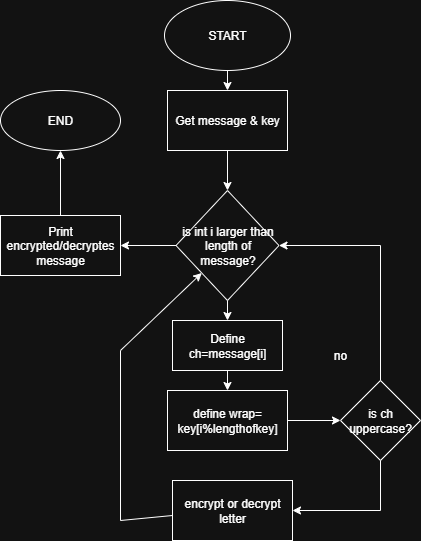

The diagram above was exported from draw.io. Its source (the exported page's mxGraphModel, read from the mxfile embedded in the PNG):
<mxGraphModel dx="1048" dy="617" grid="1" gridSize="10" guides="1" tooltips="1" connect="1" arrows="1" fold="1" page="1" pageScale="1" pageWidth="827" pageHeight="1169" math="0" shadow="0">
  <root>
    <mxCell id="0" />
    <mxCell id="1" parent="0" />
    <mxCell id="_d9lB4nB6DSaFe4RilNJ-1" value="START" style="ellipse;whiteSpace=wrap;html=1;" vertex="1" parent="1">
      <mxGeometry x="294" y="50" width="126" height="70" as="geometry" />
    </mxCell>
    <mxCell id="_d9lB4nB6DSaFe4RilNJ-2" value="Get message &amp;amp; key" style="rounded=0;whiteSpace=wrap;html=1;" vertex="1" parent="1">
      <mxGeometry x="297" y="140" width="120" height="60" as="geometry" />
    </mxCell>
    <mxCell id="_d9lB4nB6DSaFe4RilNJ-3" value="" style="endArrow=classic;html=1;rounded=0;exitX=0.5;exitY=1;exitDx=0;exitDy=0;entryX=0.5;entryY=0;entryDx=0;entryDy=0;" edge="1" parent="1" source="_d9lB4nB6DSaFe4RilNJ-1" target="_d9lB4nB6DSaFe4RilNJ-2">
      <mxGeometry width="50" height="50" relative="1" as="geometry">
        <mxPoint x="380" y="270" as="sourcePoint" />
        <mxPoint x="430" y="220" as="targetPoint" />
      </mxGeometry>
    </mxCell>
    <mxCell id="_d9lB4nB6DSaFe4RilNJ-4" value="is int i larger than length of message?" style="rhombus;whiteSpace=wrap;html=1;" vertex="1" parent="1">
      <mxGeometry x="305.5" y="240" width="103" height="110" as="geometry" />
    </mxCell>
    <mxCell id="_d9lB4nB6DSaFe4RilNJ-5" value="" style="endArrow=classic;html=1;rounded=0;entryX=0.5;entryY=0;entryDx=0;entryDy=0;exitX=0.5;exitY=1;exitDx=0;exitDy=0;" edge="1" parent="1" source="_d9lB4nB6DSaFe4RilNJ-2" target="_d9lB4nB6DSaFe4RilNJ-4">
      <mxGeometry width="50" height="50" relative="1" as="geometry">
        <mxPoint x="360" y="210" as="sourcePoint" />
        <mxPoint x="410" y="250" as="targetPoint" />
      </mxGeometry>
    </mxCell>
    <mxCell id="_d9lB4nB6DSaFe4RilNJ-6" value="" style="endArrow=classic;html=1;rounded=0;exitX=0;exitY=0.5;exitDx=0;exitDy=0;entryX=1;entryY=0.5;entryDx=0;entryDy=0;" edge="1" parent="1" source="_d9lB4nB6DSaFe4RilNJ-4" target="_d9lB4nB6DSaFe4RilNJ-7">
      <mxGeometry width="50" height="50" relative="1" as="geometry">
        <mxPoint x="360" y="300" as="sourcePoint" />
        <mxPoint x="250" y="295" as="targetPoint" />
      </mxGeometry>
    </mxCell>
    <mxCell id="_d9lB4nB6DSaFe4RilNJ-7" value="Print encrypted/decryptes&lt;div&gt;message&lt;/div&gt;" style="rounded=0;whiteSpace=wrap;html=1;" vertex="1" parent="1">
      <mxGeometry x="130" y="265" width="120" height="60" as="geometry" />
    </mxCell>
    <mxCell id="_d9lB4nB6DSaFe4RilNJ-8" value="" style="endArrow=classic;html=1;rounded=0;exitX=0.5;exitY=0;exitDx=0;exitDy=0;" edge="1" parent="1" source="_d9lB4nB6DSaFe4RilNJ-7">
      <mxGeometry width="50" height="50" relative="1" as="geometry">
        <mxPoint x="360" y="300" as="sourcePoint" />
        <mxPoint x="190" y="200" as="targetPoint" />
      </mxGeometry>
    </mxCell>
    <mxCell id="_d9lB4nB6DSaFe4RilNJ-9" value="END" style="ellipse;whiteSpace=wrap;html=1;" vertex="1" parent="1">
      <mxGeometry x="130" y="140" width="120" height="60" as="geometry" />
    </mxCell>
    <mxCell id="_d9lB4nB6DSaFe4RilNJ-10" value="define wrap= key[i%lengthofkey]" style="rounded=0;whiteSpace=wrap;html=1;" vertex="1" parent="1">
      <mxGeometry x="297" y="440" width="120" height="60" as="geometry" />
    </mxCell>
    <mxCell id="_d9lB4nB6DSaFe4RilNJ-13" value="Define ch=message[i]" style="rounded=0;whiteSpace=wrap;html=1;" vertex="1" parent="1">
      <mxGeometry x="302" y="370" width="110" height="50" as="geometry" />
    </mxCell>
    <mxCell id="_d9lB4nB6DSaFe4RilNJ-14" value="" style="endArrow=classic;html=1;rounded=0;exitX=0.5;exitY=1;exitDx=0;exitDy=0;entryX=0.5;entryY=0;entryDx=0;entryDy=0;" edge="1" parent="1" source="_d9lB4nB6DSaFe4RilNJ-4" target="_d9lB4nB6DSaFe4RilNJ-13">
      <mxGeometry width="50" height="50" relative="1" as="geometry">
        <mxPoint x="370" y="380" as="sourcePoint" />
        <mxPoint x="420" y="330" as="targetPoint" />
      </mxGeometry>
    </mxCell>
    <mxCell id="_d9lB4nB6DSaFe4RilNJ-15" value="" style="endArrow=classic;html=1;rounded=0;exitX=0.5;exitY=1;exitDx=0;exitDy=0;entryX=0.5;entryY=0;entryDx=0;entryDy=0;" edge="1" parent="1" source="_d9lB4nB6DSaFe4RilNJ-13" target="_d9lB4nB6DSaFe4RilNJ-10">
      <mxGeometry width="50" height="50" relative="1" as="geometry">
        <mxPoint x="360" y="380" as="sourcePoint" />
        <mxPoint x="410" y="330" as="targetPoint" />
      </mxGeometry>
    </mxCell>
    <mxCell id="_d9lB4nB6DSaFe4RilNJ-16" value="" style="endArrow=classic;html=1;rounded=0;exitX=1;exitY=0.5;exitDx=0;exitDy=0;" edge="1" parent="1" source="_d9lB4nB6DSaFe4RilNJ-10">
      <mxGeometry width="50" height="50" relative="1" as="geometry">
        <mxPoint x="360" y="380" as="sourcePoint" />
        <mxPoint x="470" y="470" as="targetPoint" />
      </mxGeometry>
    </mxCell>
    <mxCell id="_d9lB4nB6DSaFe4RilNJ-17" value="is ch uppercase?" style="rhombus;whiteSpace=wrap;html=1;" vertex="1" parent="1">
      <mxGeometry x="470" y="430" width="80" height="80" as="geometry" />
    </mxCell>
    <mxCell id="_d9lB4nB6DSaFe4RilNJ-18" value="" style="endArrow=classic;html=1;rounded=0;exitX=0.5;exitY=0;exitDx=0;exitDy=0;entryX=1;entryY=0.5;entryDx=0;entryDy=0;" edge="1" parent="1" source="_d9lB4nB6DSaFe4RilNJ-17" target="_d9lB4nB6DSaFe4RilNJ-4">
      <mxGeometry width="50" height="50" relative="1" as="geometry">
        <mxPoint x="360" y="380" as="sourcePoint" />
        <mxPoint x="490" y="190" as="targetPoint" />
        <Array as="points">
          <mxPoint x="510" y="295" />
        </Array>
      </mxGeometry>
    </mxCell>
    <mxCell id="_d9lB4nB6DSaFe4RilNJ-20" value="no" style="text;html=1;align=center;verticalAlign=middle;whiteSpace=wrap;rounded=0;" vertex="1" parent="1">
      <mxGeometry x="440" y="390" width="60" height="30" as="geometry" />
    </mxCell>
    <mxCell id="_d9lB4nB6DSaFe4RilNJ-21" value="" style="endArrow=classic;html=1;rounded=0;exitX=0.5;exitY=1;exitDx=0;exitDy=0;" edge="1" parent="1" source="_d9lB4nB6DSaFe4RilNJ-17" target="_d9lB4nB6DSaFe4RilNJ-22">
      <mxGeometry width="50" height="50" relative="1" as="geometry">
        <mxPoint x="360" y="450" as="sourcePoint" />
        <mxPoint x="450" y="560" as="targetPoint" />
        <Array as="points">
          <mxPoint x="510" y="560" />
        </Array>
      </mxGeometry>
    </mxCell>
    <mxCell id="_d9lB4nB6DSaFe4RilNJ-22" value="encrypt or decrypt letter" style="rounded=0;whiteSpace=wrap;html=1;" vertex="1" parent="1">
      <mxGeometry x="302" y="530" width="120" height="60" as="geometry" />
    </mxCell>
    <mxCell id="_d9lB4nB6DSaFe4RilNJ-23" value="" style="endArrow=classic;html=1;rounded=0;exitX=0;exitY=0.5;exitDx=0;exitDy=0;entryX=0;entryY=1;entryDx=0;entryDy=0;" edge="1" parent="1" target="_d9lB4nB6DSaFe4RilNJ-4">
      <mxGeometry width="50" height="50" relative="1" as="geometry">
        <mxPoint x="302" y="565" as="sourcePoint" />
        <mxPoint x="150" y="365" as="targetPoint" />
        <Array as="points">
          <mxPoint x="250" y="570" />
          <mxPoint x="250" y="400" />
        </Array>
      </mxGeometry>
    </mxCell>
  </root>
</mxGraphModel>